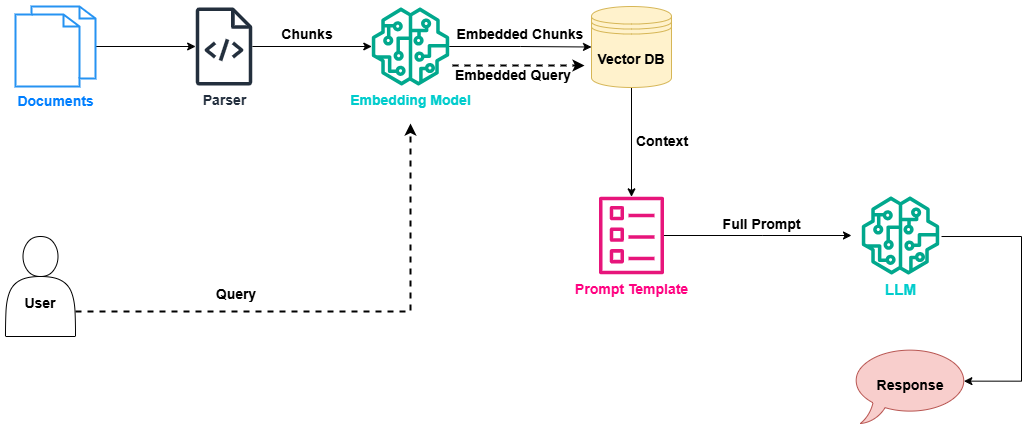

The diagram above was exported from draw.io. Its source (the exported page's mxGraphModel, read from the mxfile embedded in the PNG):
<mxGraphModel dx="1467" dy="723" grid="0" gridSize="10" guides="1" tooltips="1" connect="1" arrows="1" fold="1" page="1" pageScale="1" pageWidth="850" pageHeight="1100" math="0" shadow="0">
  <root>
    <mxCell id="0" />
    <mxCell id="1" parent="0" />
    <mxCell id="Dpq0fL9HfpAbJgN79jiq-12" style="edgeStyle=orthogonalEdgeStyle;rounded=0;orthogonalLoop=1;jettySize=auto;html=1;dashed=1;strokeWidth=2;exitX=1;exitY=0.75;exitDx=0;exitDy=0;" edge="1" parent="1" source="Dpq0fL9HfpAbJgN79jiq-1">
      <mxGeometry relative="1" as="geometry">
        <mxPoint x="425" y="207" as="targetPoint" />
        <mxPoint x="80" y="370" as="sourcePoint" />
        <Array as="points">
          <mxPoint x="425" y="395" />
        </Array>
      </mxGeometry>
    </mxCell>
    <mxCell id="Dpq0fL9HfpAbJgN79jiq-1" value="&lt;div&gt;&lt;font style=&quot;font-size: 14px;&quot;&gt;&lt;b&gt;&lt;br&gt;&lt;/b&gt;&lt;/font&gt;&lt;/div&gt;&lt;font style=&quot;font-size: 14px;&quot;&gt;&lt;b&gt;&lt;div&gt;&lt;font style=&quot;font-size: 14px;&quot;&gt;&lt;b&gt;&lt;br&gt;&lt;/b&gt;&lt;/font&gt;&lt;/div&gt;User&lt;/b&gt;&lt;/font&gt;" style="shape=actor;whiteSpace=wrap;html=1;" vertex="1" parent="1">
      <mxGeometry x="20" y="320" width="70" height="100" as="geometry" />
    </mxCell>
    <mxCell id="Dpq0fL9HfpAbJgN79jiq-26" style="edgeStyle=orthogonalEdgeStyle;rounded=0;orthogonalLoop=1;jettySize=auto;html=1;" edge="1" parent="1" source="Dpq0fL9HfpAbJgN79jiq-2" target="Dpq0fL9HfpAbJgN79jiq-16">
      <mxGeometry relative="1" as="geometry" />
    </mxCell>
    <mxCell id="Dpq0fL9HfpAbJgN79jiq-2" value="&lt;font style=&quot;font-size: 14px;&quot;&gt;&lt;b&gt;Vector DB&lt;/b&gt;&lt;/font&gt;" style="shape=datastore;whiteSpace=wrap;html=1;fillColor=#fff2cc;strokeColor=#d6b656;" vertex="1" parent="1">
      <mxGeometry x="606" y="90" width="80" height="81" as="geometry" />
    </mxCell>
    <mxCell id="Dpq0fL9HfpAbJgN79jiq-8" style="edgeStyle=orthogonalEdgeStyle;rounded=0;orthogonalLoop=1;jettySize=auto;html=1;" edge="1" parent="1" source="Dpq0fL9HfpAbJgN79jiq-3" target="Dpq0fL9HfpAbJgN79jiq-6">
      <mxGeometry relative="1" as="geometry" />
    </mxCell>
    <mxCell id="Dpq0fL9HfpAbJgN79jiq-3" value="&lt;font style=&quot;color: rgb(0, 127, 255); font-size: 14px;&quot;&gt;&lt;b&gt;Documents&lt;/b&gt;&lt;/font&gt;&lt;div&gt;&lt;br&gt;&lt;/div&gt;" style="html=1;verticalLabelPosition=bottom;align=center;labelBackgroundColor=#ffffff;verticalAlign=top;strokeWidth=2;strokeColor=light-dark(#2693f2, #32a0ff);shadow=0;dashed=0;shape=mxgraph.ios7.icons.documents;" vertex="1" parent="1">
      <mxGeometry x="30" y="90" width="80" height="80" as="geometry" />
    </mxCell>
    <mxCell id="Dpq0fL9HfpAbJgN79jiq-9" style="edgeStyle=orthogonalEdgeStyle;rounded=0;orthogonalLoop=1;jettySize=auto;html=1;" edge="1" parent="1" source="Dpq0fL9HfpAbJgN79jiq-6" target="Dpq0fL9HfpAbJgN79jiq-7">
      <mxGeometry relative="1" as="geometry" />
    </mxCell>
    <mxCell id="Dpq0fL9HfpAbJgN79jiq-6" value="&lt;font style=&quot;font-size: 14px;&quot;&gt;&lt;b&gt;Parser&lt;/b&gt;&lt;/font&gt;&lt;div&gt;&lt;br&gt;&lt;/div&gt;" style="sketch=0;outlineConnect=0;fontColor=#232F3E;gradientColor=none;fillColor=#232F3D;strokeColor=none;dashed=0;verticalLabelPosition=bottom;verticalAlign=top;align=center;html=1;fontSize=12;fontStyle=0;aspect=fixed;pointerEvents=1;shape=mxgraph.aws4.source_code;" vertex="1" parent="1">
      <mxGeometry x="210" y="91" width="57" height="78" as="geometry" />
    </mxCell>
    <mxCell id="Dpq0fL9HfpAbJgN79jiq-11" style="edgeStyle=orthogonalEdgeStyle;rounded=0;orthogonalLoop=1;jettySize=auto;html=1;entryX=0;entryY=0.5;entryDx=0;entryDy=0;" edge="1" parent="1" source="Dpq0fL9HfpAbJgN79jiq-7" target="Dpq0fL9HfpAbJgN79jiq-2">
      <mxGeometry relative="1" as="geometry" />
    </mxCell>
    <mxCell id="Dpq0fL9HfpAbJgN79jiq-15" style="edgeStyle=orthogonalEdgeStyle;rounded=0;orthogonalLoop=1;jettySize=auto;html=1;exitX=1.081;exitY=0.885;exitDx=0;exitDy=0;exitPerimeter=0;dashed=1;strokeWidth=2;" edge="1" parent="1">
      <mxGeometry relative="1" as="geometry">
        <mxPoint x="466.9831984546563" y="149.03000000000003" as="sourcePoint" />
        <mxPoint x="599" y="149" as="targetPoint" />
      </mxGeometry>
    </mxCell>
    <mxCell id="Dpq0fL9HfpAbJgN79jiq-7" value="&lt;font style=&quot;font-size: 14px; color: rgb(0, 204, 204);&quot;&gt;&lt;b&gt;Embedding Model&lt;/b&gt;&lt;/font&gt;" style="sketch=0;outlineConnect=0;fontColor=#232F3E;gradientColor=none;fillColor=#01A88D;strokeColor=none;dashed=0;verticalLabelPosition=bottom;verticalAlign=top;align=center;html=1;fontSize=12;fontStyle=0;aspect=fixed;pointerEvents=1;shape=mxgraph.aws4.sagemaker_model;" vertex="1" parent="1">
      <mxGeometry x="386" y="91" width="78" height="78" as="geometry" />
    </mxCell>
    <mxCell id="Dpq0fL9HfpAbJgN79jiq-16" value="&lt;font style=&quot;font-size: 14px; color: rgb(255, 0, 128);&quot;&gt;&lt;b&gt;Prompt Template&lt;/b&gt;&lt;/font&gt;&lt;div&gt;&lt;br&gt;&lt;/div&gt;" style="sketch=0;outlineConnect=0;fontColor=#232F3E;gradientColor=none;fillColor=#E7157B;strokeColor=none;dashed=0;verticalLabelPosition=bottom;verticalAlign=top;align=center;html=1;fontSize=12;fontStyle=0;aspect=fixed;pointerEvents=1;shape=mxgraph.aws4.template;" vertex="1" parent="1">
      <mxGeometry x="613.5" y="280" width="65" height="78" as="geometry" />
    </mxCell>
    <mxCell id="Dpq0fL9HfpAbJgN79jiq-17" value="&lt;font style=&quot;font-size: 15px; color: rgb(0, 204, 204);&quot;&gt;&lt;b&gt;LLM&lt;/b&gt;&lt;/font&gt;" style="sketch=0;outlineConnect=0;fontColor=#232F3E;gradientColor=none;fillColor=#01A88D;strokeColor=none;dashed=0;verticalLabelPosition=bottom;verticalAlign=top;align=center;html=1;fontSize=12;fontStyle=0;aspect=fixed;pointerEvents=1;shape=mxgraph.aws4.sagemaker_model;" vertex="1" parent="1">
      <mxGeometry x="876" y="280" width="78" height="78" as="geometry" />
    </mxCell>
    <mxCell id="Dpq0fL9HfpAbJgN79jiq-20" style="edgeStyle=orthogonalEdgeStyle;rounded=0;orthogonalLoop=1;jettySize=auto;html=1;entryX=-0.133;entryY=0.5;entryDx=0;entryDy=0;entryPerimeter=0;" edge="1" parent="1" source="Dpq0fL9HfpAbJgN79jiq-16" target="Dpq0fL9HfpAbJgN79jiq-17">
      <mxGeometry relative="1" as="geometry" />
    </mxCell>
    <mxCell id="Dpq0fL9HfpAbJgN79jiq-22" value="&lt;font style=&quot;font-size: 14px;&quot;&gt;&lt;b&gt;Response&lt;/b&gt;&lt;/font&gt;" style="whiteSpace=wrap;html=1;shape=mxgraph.basic.oval_callout;fillColor=#f8cecc;strokeColor=#b85450;align=center;" vertex="1" parent="1">
      <mxGeometry x="865" y="430" width="120" height="77" as="geometry" />
    </mxCell>
    <mxCell id="Dpq0fL9HfpAbJgN79jiq-25" style="edgeStyle=orthogonalEdgeStyle;rounded=0;orthogonalLoop=1;jettySize=auto;html=1;entryX=0.945;entryY=0.45;entryDx=0;entryDy=0;entryPerimeter=0;exitX=1.03;exitY=0.513;exitDx=0;exitDy=0;exitPerimeter=0;" edge="1" parent="1" source="Dpq0fL9HfpAbJgN79jiq-17" target="Dpq0fL9HfpAbJgN79jiq-22">
      <mxGeometry relative="1" as="geometry">
        <Array as="points">
          <mxPoint x="1036" y="320" />
          <mxPoint x="1036" y="465" />
        </Array>
      </mxGeometry>
    </mxCell>
    <mxCell id="Dpq0fL9HfpAbJgN79jiq-33" value="&lt;font style=&quot;font-size: 14px;&quot;&gt;&lt;b&gt;Chunks&lt;/b&gt;&lt;/font&gt;" style="text;html=1;align=center;verticalAlign=middle;whiteSpace=wrap;rounded=0;" vertex="1" parent="1">
      <mxGeometry x="292" y="103" width="60" height="30" as="geometry" />
    </mxCell>
    <mxCell id="Dpq0fL9HfpAbJgN79jiq-34" value="&lt;font style=&quot;font-size: 14px;&quot;&gt;&lt;b&gt;Embedded Chunks&lt;/b&gt;&lt;/font&gt;" style="text;html=1;align=center;verticalAlign=middle;whiteSpace=wrap;rounded=0;" vertex="1" parent="1">
      <mxGeometry x="462" y="103" width="146" height="30" as="geometry" />
    </mxCell>
    <mxCell id="Dpq0fL9HfpAbJgN79jiq-36" value="&lt;font style=&quot;font-size: 14px;&quot;&gt;&lt;b&gt;Context&lt;/b&gt;&lt;/font&gt;" style="text;html=1;align=center;verticalAlign=middle;whiteSpace=wrap;rounded=0;" vertex="1" parent="1">
      <mxGeometry x="647" y="210" width="60" height="30" as="geometry" />
    </mxCell>
    <mxCell id="Dpq0fL9HfpAbJgN79jiq-37" value="&lt;font style=&quot;font-size: 14px;&quot;&gt;&lt;b&gt;Full Prompt&lt;/b&gt;&lt;/font&gt;" style="text;html=1;align=center;verticalAlign=middle;whiteSpace=wrap;rounded=0;" vertex="1" parent="1">
      <mxGeometry x="730" y="293" width="93" height="30" as="geometry" />
    </mxCell>
    <mxCell id="Dpq0fL9HfpAbJgN79jiq-38" value="&lt;font style=&quot;font-size: 14px;&quot;&gt;&lt;b&gt;Query&lt;/b&gt;&lt;/font&gt;" style="text;html=1;align=center;verticalAlign=middle;whiteSpace=wrap;rounded=0;" vertex="1" parent="1">
      <mxGeometry x="221" y="363" width="60" height="30" as="geometry" />
    </mxCell>
    <mxCell id="Dpq0fL9HfpAbJgN79jiq-39" value="&lt;font style=&quot;font-size: 14px;&quot;&gt;&lt;b&gt;Embedded Query&lt;/b&gt;&lt;/font&gt;" style="text;html=1;align=center;verticalAlign=middle;whiteSpace=wrap;rounded=0;" vertex="1" parent="1">
      <mxGeometry x="455" y="144" width="146" height="30" as="geometry" />
    </mxCell>
  </root>
</mxGraphModel>